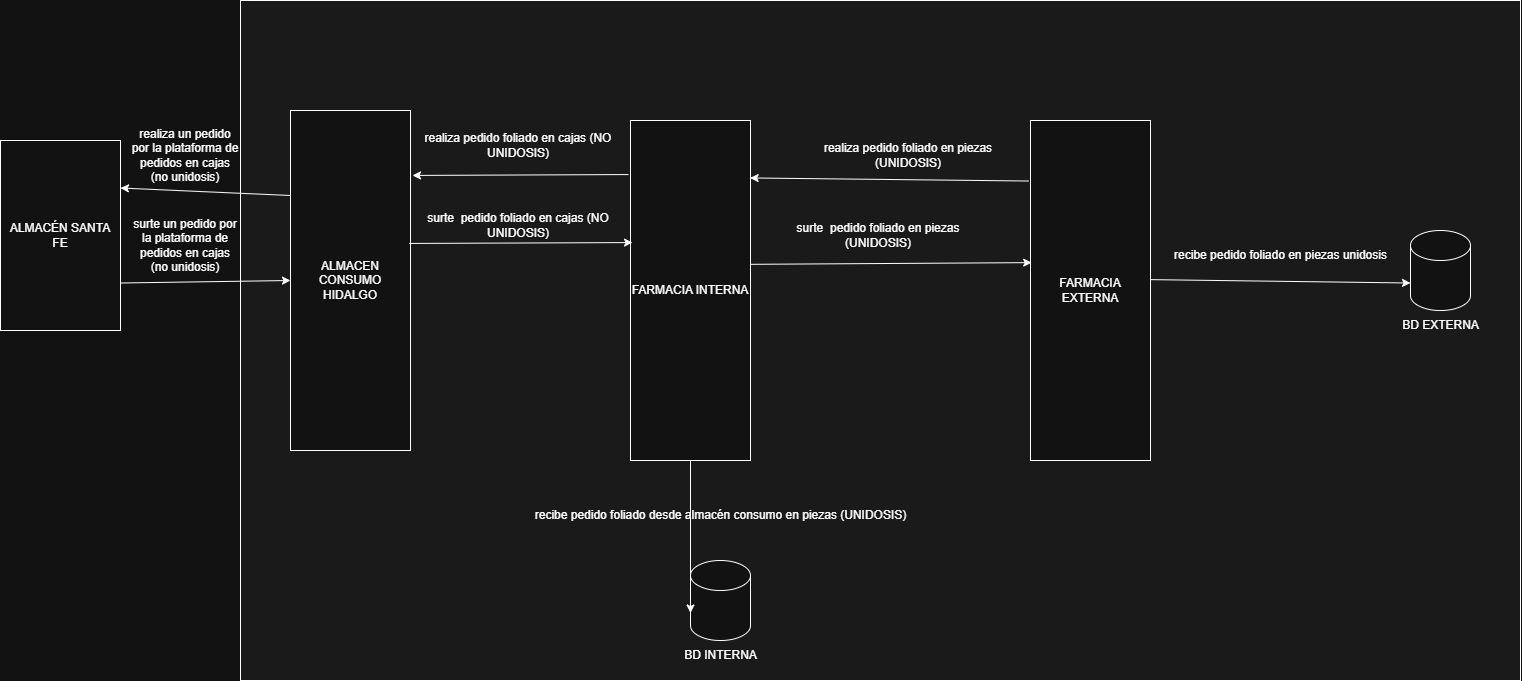

The diagram above was exported from draw.io. Its source (the exported page's mxGraphModel, read from the mxfile embedded in the PNG):
<mxGraphModel dx="2656" dy="754" grid="1" gridSize="10" guides="1" tooltips="1" connect="1" arrows="1" fold="1" page="1" pageScale="1" pageWidth="827" pageHeight="1169" math="0" shadow="0">
  <root>
    <mxCell id="0" />
    <mxCell id="1" parent="0" />
    <mxCell id="nodbz45rd-xEnm5y1TOQ-29" value="" style="rounded=0;whiteSpace=wrap;html=1;fillColor=light-dark(#FFFFFF,#1A1A1A);" parent="1" vertex="1">
      <mxGeometry x="-180" y="20" width="1280" height="680" as="geometry" />
    </mxCell>
    <mxCell id="nodbz45rd-xEnm5y1TOQ-1" value="ALMACEN CONSUMO HIDALGO" style="rounded=0;whiteSpace=wrap;html=1;" parent="1" vertex="1">
      <mxGeometry x="-130" y="130" width="120" height="340" as="geometry" />
    </mxCell>
    <mxCell id="nodbz45rd-xEnm5y1TOQ-2" value="FARMACIA EXTERNA" style="rounded=0;whiteSpace=wrap;html=1;" parent="1" vertex="1">
      <mxGeometry x="610" y="140" width="120" height="340" as="geometry" />
    </mxCell>
    <mxCell id="nodbz45rd-xEnm5y1TOQ-3" value="FARMACIA INTERNA" style="rounded=0;whiteSpace=wrap;html=1;" parent="1" vertex="1">
      <mxGeometry x="210" y="140" width="120" height="340" as="geometry" />
    </mxCell>
    <mxCell id="nodbz45rd-xEnm5y1TOQ-6" value="ALMACÉN SANTA FE" style="rounded=0;whiteSpace=wrap;html=1;" parent="1" vertex="1">
      <mxGeometry x="-420" y="160" width="120" height="190" as="geometry" />
    </mxCell>
    <mxCell id="nodbz45rd-xEnm5y1TOQ-8" value="realiza pedido foliado en piezas (UNIDOSIS)" style="text;html=1;align=center;verticalAlign=middle;whiteSpace=wrap;rounded=0;" parent="1" vertex="1">
      <mxGeometry x="380" y="160" width="216" height="30" as="geometry" />
    </mxCell>
    <mxCell id="nodbz45rd-xEnm5y1TOQ-9" value="" style="endArrow=classic;html=1;rounded=0;entryX=0.997;entryY=0.169;entryDx=0;entryDy=0;exitX=-0.017;exitY=0.178;exitDx=0;exitDy=0;exitPerimeter=0;entryPerimeter=0;" parent="1" source="nodbz45rd-xEnm5y1TOQ-2" target="nodbz45rd-xEnm5y1TOQ-3" edge="1">
      <mxGeometry width="50" height="50" relative="1" as="geometry">
        <mxPoint x="480" y="320" as="sourcePoint" />
        <mxPoint x="530" y="270" as="targetPoint" />
      </mxGeometry>
    </mxCell>
    <mxCell id="nodbz45rd-xEnm5y1TOQ-10" value="" style="endArrow=classic;html=1;rounded=0;entryX=0.01;entryY=0.418;entryDx=0;entryDy=0;entryPerimeter=0;exitX=1.003;exitY=0.423;exitDx=0;exitDy=0;exitPerimeter=0;" parent="1" source="nodbz45rd-xEnm5y1TOQ-3" target="nodbz45rd-xEnm5y1TOQ-2" edge="1">
      <mxGeometry width="50" height="50" relative="1" as="geometry">
        <mxPoint x="380" y="340" as="sourcePoint" />
        <mxPoint x="430" y="290" as="targetPoint" />
      </mxGeometry>
    </mxCell>
    <mxCell id="nodbz45rd-xEnm5y1TOQ-12" value="surte&amp;nbsp; pedido foliado en piezas (UNIDOSIS)" style="text;html=1;align=center;verticalAlign=middle;whiteSpace=wrap;rounded=0;" parent="1" vertex="1">
      <mxGeometry x="350" y="240" width="216" height="30" as="geometry" />
    </mxCell>
    <mxCell id="nodbz45rd-xEnm5y1TOQ-13" value="" style="shape=cylinder3;whiteSpace=wrap;html=1;boundedLbl=1;backgroundOutline=1;size=15;" parent="1" vertex="1">
      <mxGeometry x="990" y="250" width="60" height="80" as="geometry" />
    </mxCell>
    <mxCell id="nodbz45rd-xEnm5y1TOQ-14" value="" style="endArrow=classic;html=1;rounded=0;exitX=0.997;exitY=0.468;exitDx=0;exitDy=0;exitPerimeter=0;entryX=0;entryY=0;entryDx=0;entryDy=52.5;entryPerimeter=0;" parent="1" source="nodbz45rd-xEnm5y1TOQ-2" target="nodbz45rd-xEnm5y1TOQ-13" edge="1">
      <mxGeometry width="50" height="50" relative="1" as="geometry">
        <mxPoint x="770" y="300" as="sourcePoint" />
        <mxPoint x="820" y="250" as="targetPoint" />
      </mxGeometry>
    </mxCell>
    <mxCell id="nodbz45rd-xEnm5y1TOQ-15" value="recibe pedido foliado en piezas unidosis" style="text;html=1;align=center;verticalAlign=middle;resizable=0;points=[];autosize=1;strokeColor=none;fillColor=none;" parent="1" vertex="1">
      <mxGeometry x="740" y="260" width="240" height="30" as="geometry" />
    </mxCell>
    <mxCell id="nodbz45rd-xEnm5y1TOQ-16" value="BD EXTERNA" style="text;html=1;align=center;verticalAlign=middle;resizable=0;points=[];autosize=1;strokeColor=none;fillColor=none;" parent="1" vertex="1">
      <mxGeometry x="970" y="330" width="100" height="30" as="geometry" />
    </mxCell>
    <mxCell id="nodbz45rd-xEnm5y1TOQ-17" value="realiza pedido foliado en cajas (NO UNIDOSIS)" style="text;html=1;align=center;verticalAlign=middle;whiteSpace=wrap;rounded=0;" parent="1" vertex="1">
      <mxGeometry x="-10" y="150" width="216" height="30" as="geometry" />
    </mxCell>
    <mxCell id="nodbz45rd-xEnm5y1TOQ-18" value="" style="endArrow=classic;html=1;rounded=0;entryX=1.017;entryY=0.191;entryDx=0;entryDy=0;exitX=-0.017;exitY=0.159;exitDx=0;exitDy=0;exitPerimeter=0;entryPerimeter=0;" parent="1" source="nodbz45rd-xEnm5y1TOQ-3" target="nodbz45rd-xEnm5y1TOQ-1" edge="1">
      <mxGeometry width="50" height="50" relative="1" as="geometry">
        <mxPoint x="237" y="224" as="sourcePoint" />
        <mxPoint x="-41" y="220" as="targetPoint" />
      </mxGeometry>
    </mxCell>
    <mxCell id="nodbz45rd-xEnm5y1TOQ-19" value="" style="endArrow=classic;html=1;rounded=0;entryX=0.017;entryY=0.359;entryDx=0;entryDy=0;entryPerimeter=0;exitX=0.99;exitY=0.391;exitDx=0;exitDy=0;exitPerimeter=0;" parent="1" source="nodbz45rd-xEnm5y1TOQ-1" target="nodbz45rd-xEnm5y1TOQ-3" edge="1">
      <mxGeometry width="50" height="50" relative="1" as="geometry">
        <mxPoint x="-42.5" y="260" as="sourcePoint" />
        <mxPoint x="238.5" y="258" as="targetPoint" />
      </mxGeometry>
    </mxCell>
    <mxCell id="nodbz45rd-xEnm5y1TOQ-20" value="surte&amp;nbsp; pedido foliado en cajas (NO UNIDOSIS)" style="text;html=1;align=center;verticalAlign=middle;whiteSpace=wrap;rounded=0;" parent="1" vertex="1">
      <mxGeometry x="-10" y="230" width="216" height="30" as="geometry" />
    </mxCell>
    <mxCell id="nodbz45rd-xEnm5y1TOQ-25" value="" style="shape=cylinder3;whiteSpace=wrap;html=1;boundedLbl=1;backgroundOutline=1;size=15;" parent="1" vertex="1">
      <mxGeometry x="270" y="580" width="60" height="80" as="geometry" />
    </mxCell>
    <mxCell id="nodbz45rd-xEnm5y1TOQ-26" value="" style="endArrow=classic;html=1;rounded=0;exitX=0.5;exitY=1;exitDx=0;exitDy=0;entryX=0;entryY=0;entryDx=0;entryDy=52.5;entryPerimeter=0;" parent="1" source="nodbz45rd-xEnm5y1TOQ-3" target="nodbz45rd-xEnm5y1TOQ-25" edge="1">
      <mxGeometry width="50" height="50" relative="1" as="geometry">
        <mxPoint x="140" y="589" as="sourcePoint" />
        <mxPoint x="230" y="540" as="targetPoint" />
      </mxGeometry>
    </mxCell>
    <mxCell id="nodbz45rd-xEnm5y1TOQ-27" value="recibe pedido foliado desde almacén consumo en piezas (UNIDOSIS)" style="text;html=1;align=center;verticalAlign=middle;resizable=0;points=[];autosize=1;strokeColor=none;fillColor=none;" parent="1" vertex="1">
      <mxGeometry x="100" y="520" width="400" height="30" as="geometry" />
    </mxCell>
    <mxCell id="nodbz45rd-xEnm5y1TOQ-28" value="BD INTERNA" style="text;html=1;align=center;verticalAlign=middle;resizable=0;points=[];autosize=1;strokeColor=none;fillColor=none;" parent="1" vertex="1">
      <mxGeometry x="250" y="660" width="100" height="30" as="geometry" />
    </mxCell>
    <mxCell id="nodbz45rd-xEnm5y1TOQ-30" value="" style="endArrow=classic;html=1;rounded=0;entryX=1;entryY=0.25;entryDx=0;entryDy=0;exitX=0;exitY=0.25;exitDx=0;exitDy=0;" parent="1" source="nodbz45rd-xEnm5y1TOQ-1" target="nodbz45rd-xEnm5y1TOQ-6" edge="1">
      <mxGeometry width="50" height="50" relative="1" as="geometry">
        <mxPoint x="-220" y="260" as="sourcePoint" />
        <mxPoint x="-170" y="210" as="targetPoint" />
      </mxGeometry>
    </mxCell>
    <mxCell id="nodbz45rd-xEnm5y1TOQ-31" value="realiza un pedido por la plataforma de pedidos en cajas (no unidosis)" style="text;html=1;align=center;verticalAlign=middle;whiteSpace=wrap;rounded=0;" parent="1" vertex="1">
      <mxGeometry x="-290" y="160" width="110" height="30" as="geometry" />
    </mxCell>
    <mxCell id="nodbz45rd-xEnm5y1TOQ-32" value="" style="endArrow=classic;html=1;rounded=0;entryX=0;entryY=0.5;entryDx=0;entryDy=0;exitX=1;exitY=0.75;exitDx=0;exitDy=0;" parent="1" source="nodbz45rd-xEnm5y1TOQ-6" target="nodbz45rd-xEnm5y1TOQ-1" edge="1">
      <mxGeometry width="50" height="50" relative="1" as="geometry">
        <mxPoint x="-290" y="300" as="sourcePoint" />
        <mxPoint x="-240" y="250" as="targetPoint" />
      </mxGeometry>
    </mxCell>
    <mxCell id="nodbz45rd-xEnm5y1TOQ-34" value="surte un pedido por la plataforma de pedidos en cajas (no unidosis)" style="text;html=1;align=center;verticalAlign=middle;whiteSpace=wrap;rounded=0;" parent="1" vertex="1">
      <mxGeometry x="-290" y="250" width="110" height="30" as="geometry" />
    </mxCell>
  </root>
</mxGraphModel>